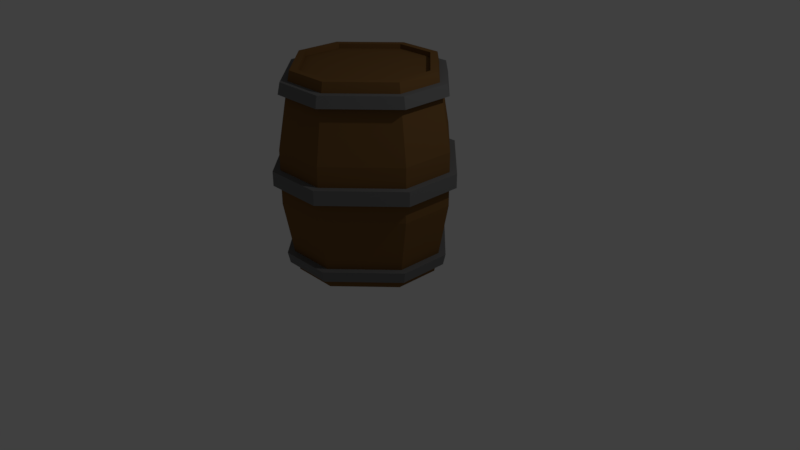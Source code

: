 # Source: Barrel.blend  (saved by Blender 2.79.0; exported with 4.5.12 LTS)
import bpy
from mathutils import Matrix  # noqa: F401  (used for matrix-valued properties, if any)

bpy.ops.wm.read_factory_settings(use_empty=True)
scene = bpy.context.scene
scene.name = 'Scene'

# ---- collections
col_collection_1 = bpy.data.collections.new('Collection 1'); scene.collection.children.link(col_collection_1)

# ---- materials (node trees are filled in below, after node groups)
mat_barrel_wood = bpy.data.materials.new('Barrel Wood')
mat_barrel_wood.alpha_threshold = 0.0
mat_barrel_wood.use_transparent_shadow = False
mat_barrel_wood.diffuse_color = (0.214, 0.1089, 0.03615, 1.0)
mat_barrel_wood.roughness = 0.5
mat_barrel_wood.line_color = (0.0, 0.0, 0.0, 1.0)
mat_barrel_iron = bpy.data.materials.new('Barrel Iron')
mat_barrel_iron.alpha_threshold = 0.0
mat_barrel_iron.use_transparent_shadow = False
mat_barrel_iron.diffuse_color = (0.1845, 0.1845, 0.1845, 1.0)
mat_barrel_iron.roughness = 0.5

# ---- material node trees

# ---- world
world_world = bpy.data.worlds.new('World'); scene.world = world_world
world_world.color = (0.05088, 0.05088, 0.05088)
world_world.use_sun_shadow = False
world_world.sun_shadow_jitter_overblur = 0.0
world_world.cycles.sampling_method = 'MANUAL'

# ---- cameras
cam_camera = bpy.data.cameras.new('Camera')
cam_camera.clip_end = 100.0
cam_camera.lens = 35.0
cam_camera.sensor_width = 32.0
cam_camera.sensor_height = 18.0
cam_camera.ortho_scale = 7.314
cam_camera.dof.focus_distance = 0.0
cam_camera.dof.aperture_fstop = 128.0

# ---- lights
light_lamp = bpy.data.lights.new('Lamp', 'POINT')
light_lamp.transmission_factor = 0.0
light_lamp.cutoff_distance = 30.0
light_lamp.energy = 100.0
light_lamp.shadow_buffer_clip_start = 1.001
light_lamp.shadow_soft_size = 0.1
light_lamp.shadow_maximum_resolution = 0.006
light_lamp.use_absolute_resolution = True

# ---- meshes
me_cube = bpy.data.meshes.new('Cube')
me_cube.from_pydata([(0.7979, 0.259, 1.269), (0.7979, -0.259, 1.269), (-0.7979, -0.259, 1.269), (-0.7979, 0.259, 1.269), (0.259, 0.7979, 1.269), (-0.259, 0.7979, 1.269), (0.259, -0.7979, 1.269), (-0.259, -0.7979, 1.269), (-1.048, -0.3495, 0.3409), (-1.048, 0.3495, 0.3409), (1.048, 0.3495, 0.3409), (1.048, -0.3495, 0.3409), (0.3495, 1.048, 0.3409), (-0.3495, 1.048, 0.3409), (0.3495, -1.048, 0.3409), (-0.3495, -1.048, 0.3409), (0.3113, 0.9338, 1.006), (0.3024, 0.9071, 1.147), (-0.3113, 0.9338, 1.006), (-0.3024, 0.9071, 1.147), (-0.9071, -0.3024, 1.147), (-0.9338, -0.3113, 1.006), (-0.9071, 0.3024, 1.147), (-0.9338, 0.3113, 1.006), (0.9071, 0.3024, 1.147), (0.9338, 0.3113, 1.006), (0.9071, -0.3024, 1.147), (0.9338, -0.3113, 1.006), (0.3024, -0.9071, 1.147), (0.3113, -0.9338, 1.006), (-0.3024, -0.9071, 1.147), (-0.3113, -0.9338, 1.006), (0.3416, 1.025, 1.006), (0.3319, 0.9955, 1.147), (-0.3416, 1.025, 1.006), (-0.3318, 0.9955, 1.147), (-0.9955, -0.3318, 1.147), (-1.025, -0.3416, 1.006), (-0.9955, 0.3319, 1.147), (-1.025, 0.3416, 1.006), (0.9955, 0.3318, 1.147), (1.025, 0.3416, 1.006), (0.9955, -0.3319, 1.147), (1.025, -0.3416, 1.006), (0.3318, -0.9955, 1.147), (0.3416, -1.025, 1.006), (-0.3319, -0.9955, 1.147), (-0.3416, -1.025, 1.006), (-0.8841, 0.2947, 1.269), (-0.2947, 0.8841, 1.269), (0.8841, 0.2947, 1.269), (0.8841, -0.2947, 1.269), (-0.2947, -0.8841, 1.269), (-0.8841, -0.2947, 1.269), (0.2947, 0.8841, 1.269), (0.2947, -0.8841, 1.269), (0.7979, 0.259, 1.21), (0.7979, -0.259, 1.21), (-0.7979, 0.259, 1.21), (-0.7979, -0.259, 1.21), (0.259, 0.7979, 1.21), (-0.259, 0.7979, 1.21), (0.259, -0.7979, 1.21), (-0.259, -0.7979, 1.21), (0.3495, 1.048, 0.09131), (-0.3495, 1.048, 0.09131), (-1.048, -0.3495, 0.09131), (-1.048, 0.3495, 0.09131), (1.048, 0.3495, 0.09131), (1.048, -0.3495, 0.09131), (0.3495, -1.048, 0.09131), (-0.3495, -1.048, 0.09131), (-1.139, -0.3798, 0.09131), (-1.139, 0.3798, 0.09131), (1.139, 0.3798, 0.09131), (1.139, -0.3798, 0.09131), (0.3798, -1.139, 0.09131), (-0.3798, -1.139, 0.09131), (0.3798, 1.139, 0.09131), (-0.3798, 1.139, 0.09131), (0.7979, 0.259, -1.269), (0.7979, -0.259, -1.269), (-0.7979, -0.259, -1.269), (-0.7979, 0.259, -1.269), (0.259, 0.7979, -1.269), (-0.259, 0.7979, -1.269), (0.259, -0.7979, -1.269), (-0.259, -0.7979, -1.269), (-1.048, -0.3495, -0.3409), (-1.048, 0.3495, -0.3409), (1.048, 0.3495, -0.3409), (1.048, -0.3495, -0.3409), (0.3495, 1.048, -0.3409), (-0.3495, 1.048, -0.3409), (0.3495, -1.048, -0.3409), (-0.3495, -1.048, -0.3409), (0.3113, 0.9338, -1.006), (0.3024, 0.9071, -1.147), (-0.3113, 0.9338, -1.006), (-0.3024, 0.9071, -1.147), (-0.9071, -0.3024, -1.147), (-0.9338, -0.3113, -1.006), (-0.9071, 0.3024, -1.147), (-0.9338, 0.3113, -1.006), (0.9071, 0.3024, -1.147), (0.9338, 0.3113, -1.006), (0.9071, -0.3024, -1.147), (0.9338, -0.3113, -1.006), (0.3024, -0.9071, -1.147), (0.3113, -0.9338, -1.006), (-0.3024, -0.9071, -1.147), (-0.3113, -0.9338, -1.006), (0.3416, 1.025, -1.006), (0.3319, 0.9955, -1.147), (-0.3416, 1.025, -1.006), (-0.3318, 0.9955, -1.147), (-0.9955, -0.3318, -1.147), (-1.025, -0.3416, -1.006), (-0.9955, 0.3319, -1.147), (-1.025, 0.3416, -1.006), (0.9955, 0.3318, -1.147), (1.025, 0.3416, -1.006), (0.9955, -0.3319, -1.147), (1.025, -0.3416, -1.006), (0.3318, -0.9955, -1.147), (0.3416, -1.025, -1.006), (-0.3319, -0.9955, -1.147), (-0.3416, -1.025, -1.006), (-0.8841, 0.2947, -1.269), (-0.2947, 0.8841, -1.269), (0.8841, 0.2947, -1.269), (0.8841, -0.2947, -1.269), (-0.2947, -0.8841, -1.269), (-0.8841, -0.2947, -1.269), (0.2947, 0.8841, -1.269), (0.2947, -0.8841, -1.269), (0.7979, 0.259, -1.21), (0.7979, -0.259, -1.21), (-0.7979, 0.259, -1.21), (-0.7979, -0.259, -1.21), (0.259, 0.7979, -1.21), (-0.259, 0.7979, -1.21), (0.259, -0.7979, -1.21), (-0.259, -0.7979, -1.21), (0.3495, 1.048, -0.09131), (-0.3495, 1.048, -0.09131), (-1.048, -0.3495, -0.09131), (-1.048, 0.3495, -0.09131), (1.048, 0.3495, -0.09131), (1.048, -0.3495, -0.09131), (0.3495, -1.048, -0.09131), (-0.3495, -1.048, -0.09131), (-1.139, -0.3798, -0.09131), (-1.139, 0.3798, -0.09131), (1.139, 0.3798, -0.09131), (1.139, -0.3798, -0.09131), (0.3798, -1.139, -0.09131), (-0.3798, -1.139, -0.09131), (0.3798, 1.139, -0.09131), (-0.3798, 1.139, -0.09131)], [], [(31, 21, 8, 15), (18, 13, 9, 23), (68, 64, 12, 10), (20, 53, 48, 22), (27, 29, 14, 11), (24, 50, 51, 26), (1, 0, 56, 57), (3, 2, 59, 58), (4, 5, 61, 60), (7, 6, 62, 63), (5, 3, 58, 61), (2, 7, 63, 59), (28, 55, 52, 30), (0, 4, 60, 56), (6, 1, 57, 62), (70, 14, 15, 71), (71, 15, 8, 66), (16, 12, 13, 18), (68, 10, 11, 69), (69, 11, 14, 70), (66, 8, 9, 67), (65, 64, 78, 79), (64, 68, 74, 78), (17, 54, 50, 24), (12, 16, 25, 10), (23, 21, 37, 39), (54, 17, 19, 49), (19, 17, 33, 35), (14, 29, 31, 15), (29, 27, 43, 45), (10, 25, 27, 11), (17, 24, 40, 33), (51, 55, 28, 26), (26, 28, 44, 42), (8, 21, 23, 9), (21, 31, 47, 37), (49, 19, 22, 48), (25, 16, 32, 41), (52, 53, 20, 30), (24, 26, 42, 40), (32, 33, 40, 41), (33, 32, 34, 35), (45, 44, 46, 47), (41, 40, 42, 43), (42, 44, 45, 43), (37, 36, 38, 39), (35, 34, 39, 38), (46, 36, 37, 47), (16, 18, 34, 32), (20, 22, 38, 36), (31, 29, 45, 47), (22, 19, 35, 38), (28, 30, 46, 44), (18, 23, 39, 34), (27, 25, 41, 43), (30, 20, 36, 46), (3, 5, 49, 48), (0, 1, 51, 50), (7, 2, 53, 52), (2, 3, 48, 53), (4, 0, 50, 54), (5, 4, 54, 49), (1, 6, 55, 51), (6, 7, 52, 55), (58, 59, 63, 62, 57, 56, 60, 61), (12, 64, 65, 13), (13, 65, 67, 9), (70, 71, 77, 76), (71, 66, 72, 77), (68, 69, 75, 74), (69, 70, 76, 75), (66, 67, 73, 72), (67, 65, 79, 73), (72, 152, 157, 77), (76, 156, 155, 75), (75, 155, 154, 74), (77, 157, 156, 76), (74, 154, 158, 78), (73, 153, 152, 72), (158, 159, 79, 78), (111, 95, 88, 101), (98, 103, 89, 93), (148, 90, 92, 144), (100, 102, 128, 133), (107, 91, 94, 109), (104, 106, 131, 130), (81, 137, 136, 80), (83, 138, 139, 82), (84, 140, 141, 85), (87, 143, 142, 86), (85, 141, 138, 83), (82, 139, 143, 87), (108, 110, 132, 135), (80, 136, 140, 84), (86, 142, 137, 81), (150, 151, 95, 94), (151, 146, 88, 95), (96, 98, 93, 92), (148, 149, 91, 90), (149, 150, 94, 91), (146, 147, 89, 88), (145, 159, 158, 144), (144, 158, 154, 148), (97, 104, 130, 134), (92, 90, 105, 96), (103, 119, 117, 101), (134, 129, 99, 97), (99, 115, 113, 97), (94, 95, 111, 109), (109, 125, 123, 107), (90, 91, 107, 105), (97, 113, 120, 104), (131, 106, 108, 135), (106, 122, 124, 108), (88, 89, 103, 101), (101, 117, 127, 111), (129, 128, 102, 99), (105, 121, 112, 96), (132, 110, 100, 133), (104, 120, 122, 106), (112, 121, 120, 113), (113, 115, 114, 112), (125, 127, 126, 124), (121, 123, 122, 120), (122, 123, 125, 124), (117, 119, 118, 116), (115, 118, 119, 114), (126, 127, 117, 116), (96, 112, 114, 98), (100, 116, 118, 102), (111, 127, 125, 109), (102, 118, 115, 99), (108, 124, 126, 110), (98, 114, 119, 103), (107, 123, 121, 105), (110, 126, 116, 100), (83, 128, 129, 85), (80, 130, 131, 81), (87, 132, 133, 82), (82, 133, 128, 83), (84, 134, 130, 80), (85, 129, 134, 84), (81, 131, 135, 86), (86, 135, 132, 87), (159, 153, 73, 79), (139, 138, 141, 140, 136, 137, 142, 143), (92, 93, 145, 144), (93, 89, 147, 145), (150, 156, 157, 151), (151, 157, 152, 146), (148, 154, 155, 149), (149, 155, 156, 150), (146, 152, 153, 147), (147, 153, 159, 145)])
me_cube.polygons.foreach_set('material_index', [0, 0, 0, 0, 0, 0, 0, 0, 0, 0, 0, 0, 0, 0, 0, 0, 0, 0, 0, 0, 0, 1, 1, 0, 0, 1, 0, 1, 0, 1, 0, 1, 0, 1, 0, 1, 0, 1, 0, 1, 1, 1, 1, 1, 1, 1, 1, 1, 1, 1, 1, 1, 1, 1, 1, 1, 0, 0, 0, 0, 0, 0, 0, 0, 0, 0, 0, 1, 1, 1, 1, 1, 1, 1, 1, 1, 1, 1, 1, 1, 0, 0, 0, 0, 0, 0, 0, 0, 0, 0, 0, 0, 0, 0, 0, 0, 0, 0, 0, 0, 0, 1, 1, 0, 0, 1, 0, 1, 0, 1, 0, 1, 0, 1, 0, 1, 0, 1, 0, 1, 1, 1, 1, 1, 1, 1, 1, 1, 1, 1, 1, 1, 1, 1, 1, 1, 0, 0, 0, 0, 0, 0, 0, 0, 1, 0, 0, 0, 1, 1, 1, 1, 1, 1])
me_cube.materials.append(mat_barrel_wood)
me_cube.materials.append(mat_barrel_iron)
me_cube.use_remesh_preserve_volume = False
me_cube.use_remesh_preserve_attributes = False
me_cube.use_mirror_vertex_groups = False
me_cube.update()

# ---- objects
ob_cube = bpy.data.objects.new('Cube', me_cube)
ob_lamp = bpy.data.objects.new('Lamp', light_lamp)
ob_camera = bpy.data.objects.new('Camera', cam_camera)

# ---- transforms, parenting, visibility, modifiers, constraints
ob_cube.location = (1.192e-07, 1.192e-07, 1.269)
ob_cube.lock_rotations_4d = False
ob_cube.empty_display_type = 'ARROWS'
ob_cube.lineart.crease_threshold = 0.0
ob_lamp.location = (4.076, 1.005, 5.904)
ob_lamp.rotation_euler = (0.6503, 0.05522, 1.866)
ob_lamp.lock_rotations_4d = False
ob_lamp.empty_display_type = 'ARROWS'
ob_lamp.color = (0.0, 0.0, 0.0, 0.0)
ob_lamp.lineart.crease_threshold = 0.0
ob_camera.location = (7.481, -6.508, 5.344)
ob_camera.rotation_euler = (1.109, 0.0, 0.8149)
ob_camera.lock_rotations_4d = False
ob_camera.empty_display_type = 'ARROWS'
ob_camera.color = (0.0, 0.0, 0.0, 0.0)
ob_camera.display_type = 'WIRE'
ob_camera.lineart.crease_threshold = 0.0

# ---- collection membership
col_collection_1.objects.link(ob_cube)
col_collection_1.objects.link(ob_lamp)
col_collection_1.objects.link(ob_camera)

# ---- scene / render settings (as saved in the file)
scene.camera = ob_camera
scene.frame_start = 1; scene.frame_end = 250; scene.frame_set(0)
scene.render.engine = 'BLENDER_EEVEE_NEXT'
scene.render.resolution_percentage = 50
scene.render.dither_intensity = 0.0
scene.cycles.use_denoising = False
scene.cycles.samples = 128
scene.cycles.sampling_pattern = 'TABULATED_SOBOL'
scene.cycles.use_adaptive_sampling = False
scene.cycles.use_light_tree = False
scene.cycles.blur_glossy = 0.0
scene.cycles.sample_clamp_indirect = 0.0
scene.view_settings.view_transform = 'Standard'
bpy.context.view_layer.update()
